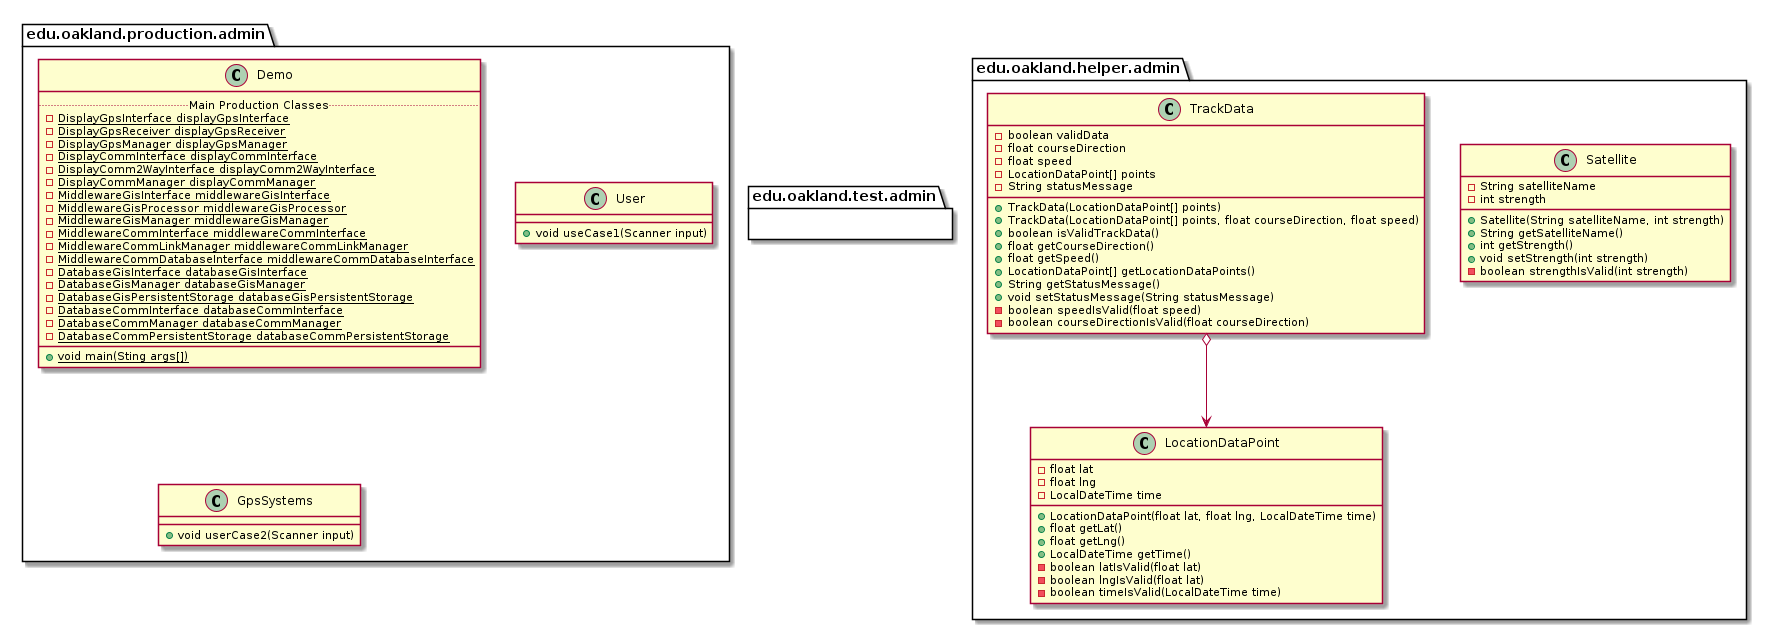

The diagram above was rendered by PlantUML. Its source (embedded in the PNG):
@startuml AdminPackages_InternalDependencies


package edu.oakland.production.admin {

}


package edu.oakland.production.admin {
    class Demo {
        .. Main Production Classes ..
        {static} - DisplayGpsInterface displayGpsInterface
        {static} - DisplayGpsReceiver displayGpsReceiver
        {static} - DisplayGpsManager displayGpsManager
        {static} - DisplayCommInterface displayCommInterface
        {static} - DisplayComm2WayInterface displayComm2WayInterface
        {static} - DisplayCommManager displayCommManager
        {static} - MiddlewareGisInterface middlewareGisInterface
        {static} - MiddlewareGisProcessor middlewareGisProcessor
        {static} - MiddlewareGisManager middlewareGisManager
        {static} - MiddlewareCommInterface middlewareCommInterface
        {static} - MiddlewareCommLinkManager middlewareCommLinkManager
        {static} - MiddlewareCommDatabaseInterface middlewareCommDatabaseInterface
        {static} - DatabaseGisInterface databaseGisInterface
        {static} - DatabaseGisManager databaseGisManager
        {static} - DatabaseGisPersistentStorage databaseGisPersistentStorage
        {static} - DatabaseCommInterface databaseCommInterface
        {static} - DatabaseCommManager databaseCommManager
        {static} - DatabaseCommPersistentStorage databaseCommPersistentStorage
        __
        {static} + void main(Sting args[])
    }
}


package edu.oakland.production.admin {
    class User {
        + void useCase1(Scanner input)
    }
}


package edu.oakland.production.admin {
    class GpsSystems {
        + void userCase2(Scanner input)
    }
}






package edu.oakland.test.admin {
    
}


package edu.oakland.helper.admin {
    
}


package edu.oakland.helper.admin {
    class LocationDataPoint {
        - float lat
        - float lng
        - LocalDateTime time
        + LocationDataPoint(float lat, float lng, LocalDateTime time)
        + float getLat()
        + float getLng()
        + LocalDateTime getTime()
        - boolean latIsValid(float lat)
        - boolean lngIsValid(float lat)
        - boolean timeIsValid(LocalDateTime time)
    }
}


package edu.oakland.helper.admin {
    class Satellite {
        - String satelliteName
        - int strength
        + Satellite(String satelliteName, int strength)
        + String getSatelliteName()
        + int getStrength()
        + void setStrength(int strength)
        - boolean strengthIsValid(int strength)
    }
}


package edu.oakland.helper.admin {
    class TrackData {
        - boolean validData
        - float courseDirection
        - float speed
        - LocationDataPoint[] points
        - String statusMessage
        + TrackData(LocationDataPoint[] points)
        + TrackData(LocationDataPoint[] points, float courseDirection, float speed)
        + boolean isValidTrackData()
        + float getCourseDirection()
        + float getSpeed()
        + LocationDataPoint[] getLocationDataPoints()
        + String getStatusMessage()
        + void setStatusMessage(String statusMessage)
        - boolean speedIsValid(float speed)
        - boolean courseDirectionIsValid(float courseDirection)
    }
}


TrackData o--> LocationDataPoint





@enduml